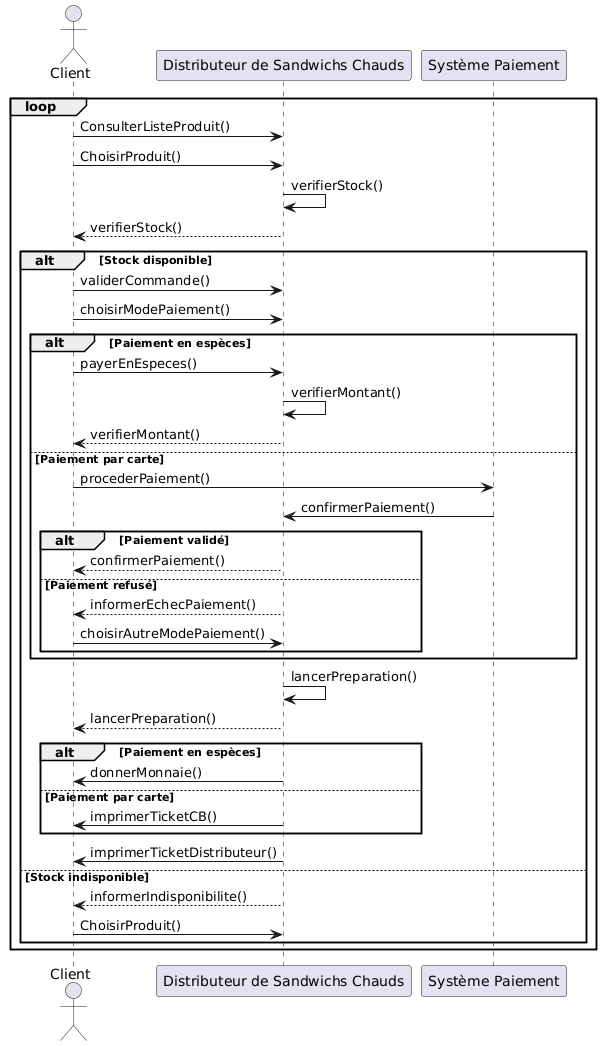

The diagram above was rendered by PlantUML. Its source (embedded in the PNG):
@startuml
actor Client
participant "Distributeur de Sandwichs Chauds" as Distributeur
participant "Système Paiement" as Paiement

loop
    Client -> Distributeur : ConsulterListeProduit()
    Client -> Distributeur : ChoisirProduit()
    Distributeur -> Distributeur : verifierStock()
    Distributeur --> Client : verifierStock()
    
    alt Stock disponible
        Client -> Distributeur : validerCommande()
        Client -> Distributeur : choisirModePaiement()
        alt Paiement en espèces
            Client -> Distributeur : payerEnEspeces()
            Distributeur -> Distributeur : verifierMontant()
            Distributeur --> Client : verifierMontant()
        else Paiement par carte
            Client -> Paiement : procederPaiement()
            Paiement -> Distributeur : confirmerPaiement()
            alt Paiement validé
                Distributeur --> Client : confirmerPaiement()
            else Paiement refusé
                Distributeur --> Client : informerEchecPaiement()
                Client -> Distributeur : choisirAutreModePaiement()
            end
        end
        Distributeur -> Distributeur : lancerPreparation()
        Distributeur --> Client : lancerPreparation()
        alt Paiement en espèces
            Distributeur -> Client : donnerMonnaie()
        else Paiement par carte
            Distributeur -> Client : imprimerTicketCB()
        end
        Distributeur -> Client : imprimerTicketDistributeur()
    else Stock indisponible
        Distributeur --> Client : informerIndisponibilite()
        Client -> Distributeur : ChoisirProduit()
    end
end
@enduml